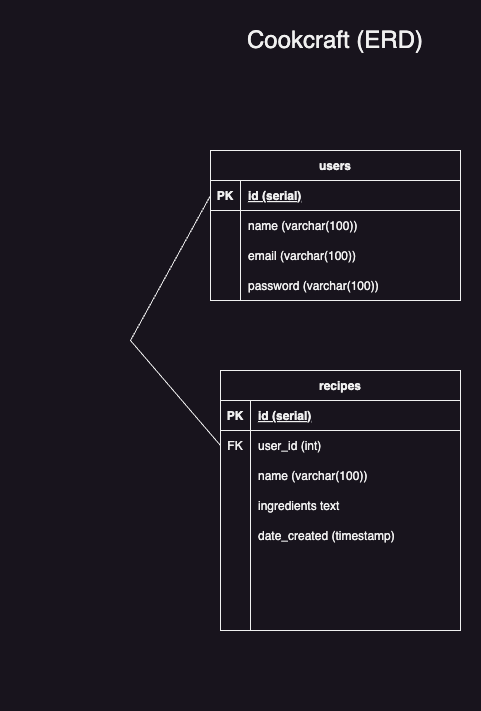

The diagram above was exported from draw.io. Its source (the exported page's mxGraphModel, read from the mxfile embedded in the PNG):
<mxGraphModel dx="1802" dy="849" grid="1" gridSize="10" guides="1" tooltips="1" connect="1" arrows="1" fold="1" page="1" pageScale="1" pageWidth="850" pageHeight="1100" math="0" shadow="0" extFonts="Permanent Marker^https://fonts.googleapis.com/css?family=Permanent+Marker">
  <root>
    <mxCell id="0" />
    <mxCell id="1" parent="0" />
    <mxCell id="C-vyLk0tnHw3VtMMgP7b-23" value="users" style="shape=table;startSize=30;container=1;collapsible=1;childLayout=tableLayout;fixedRows=1;rowLines=0;fontStyle=1;align=center;resizeLast=1;" parent="1" vertex="1">
      <mxGeometry x="310" y="160" width="250" height="150" as="geometry" />
    </mxCell>
    <mxCell id="C-vyLk0tnHw3VtMMgP7b-24" value="" style="shape=partialRectangle;collapsible=0;dropTarget=0;pointerEvents=0;fillColor=none;points=[[0,0.5],[1,0.5]];portConstraint=eastwest;top=0;left=0;right=0;bottom=1;" parent="C-vyLk0tnHw3VtMMgP7b-23" vertex="1">
      <mxGeometry y="30" width="250" height="30" as="geometry" />
    </mxCell>
    <mxCell id="C-vyLk0tnHw3VtMMgP7b-25" value="PK" style="shape=partialRectangle;overflow=hidden;connectable=0;fillColor=none;top=0;left=0;bottom=0;right=0;fontStyle=1;" parent="C-vyLk0tnHw3VtMMgP7b-24" vertex="1">
      <mxGeometry width="30" height="30" as="geometry">
        <mxRectangle width="30" height="30" as="alternateBounds" />
      </mxGeometry>
    </mxCell>
    <mxCell id="C-vyLk0tnHw3VtMMgP7b-26" value="id (serial)" style="shape=partialRectangle;overflow=hidden;connectable=0;fillColor=none;top=0;left=0;bottom=0;right=0;align=left;spacingLeft=6;fontStyle=5;" parent="C-vyLk0tnHw3VtMMgP7b-24" vertex="1">
      <mxGeometry x="30" width="220" height="30" as="geometry">
        <mxRectangle width="220" height="30" as="alternateBounds" />
      </mxGeometry>
    </mxCell>
    <mxCell id="H53cYSURaaAZc1Tk2EH6-8" value="" style="shape=partialRectangle;collapsible=0;dropTarget=0;pointerEvents=0;fillColor=none;points=[[0,0.5],[1,0.5]];portConstraint=eastwest;top=0;left=0;right=0;bottom=0;" parent="C-vyLk0tnHw3VtMMgP7b-23" vertex="1">
      <mxGeometry y="60" width="250" height="30" as="geometry" />
    </mxCell>
    <mxCell id="H53cYSURaaAZc1Tk2EH6-9" value="" style="shape=partialRectangle;overflow=hidden;connectable=0;fillColor=none;top=0;left=0;bottom=0;right=0;" parent="H53cYSURaaAZc1Tk2EH6-8" vertex="1">
      <mxGeometry width="30" height="30" as="geometry">
        <mxRectangle width="30" height="30" as="alternateBounds" />
      </mxGeometry>
    </mxCell>
    <mxCell id="H53cYSURaaAZc1Tk2EH6-10" value="name (varchar(100))" style="shape=partialRectangle;overflow=hidden;connectable=0;fillColor=none;top=0;left=0;bottom=0;right=0;align=left;spacingLeft=6;" parent="H53cYSURaaAZc1Tk2EH6-8" vertex="1">
      <mxGeometry x="30" width="220" height="30" as="geometry">
        <mxRectangle width="220" height="30" as="alternateBounds" />
      </mxGeometry>
    </mxCell>
    <mxCell id="H53cYSURaaAZc1Tk2EH6-11" value="" style="shape=partialRectangle;collapsible=0;dropTarget=0;pointerEvents=0;fillColor=none;points=[[0,0.5],[1,0.5]];portConstraint=eastwest;top=0;left=0;right=0;bottom=0;" parent="C-vyLk0tnHw3VtMMgP7b-23" vertex="1">
      <mxGeometry y="90" width="250" height="30" as="geometry" />
    </mxCell>
    <mxCell id="H53cYSURaaAZc1Tk2EH6-12" value="" style="shape=partialRectangle;overflow=hidden;connectable=0;fillColor=none;top=0;left=0;bottom=0;right=0;" parent="H53cYSURaaAZc1Tk2EH6-11" vertex="1">
      <mxGeometry width="30" height="30" as="geometry">
        <mxRectangle width="30" height="30" as="alternateBounds" />
      </mxGeometry>
    </mxCell>
    <mxCell id="H53cYSURaaAZc1Tk2EH6-13" value="email (varchar(100))" style="shape=partialRectangle;overflow=hidden;connectable=0;fillColor=none;top=0;left=0;bottom=0;right=0;align=left;spacingLeft=6;" parent="H53cYSURaaAZc1Tk2EH6-11" vertex="1">
      <mxGeometry x="30" width="220" height="30" as="geometry">
        <mxRectangle width="220" height="30" as="alternateBounds" />
      </mxGeometry>
    </mxCell>
    <mxCell id="H53cYSURaaAZc1Tk2EH6-14" value="" style="shape=partialRectangle;collapsible=0;dropTarget=0;pointerEvents=0;fillColor=none;points=[[0,0.5],[1,0.5]];portConstraint=eastwest;top=0;left=0;right=0;bottom=0;" parent="C-vyLk0tnHw3VtMMgP7b-23" vertex="1">
      <mxGeometry y="120" width="250" height="30" as="geometry" />
    </mxCell>
    <mxCell id="H53cYSURaaAZc1Tk2EH6-15" value="" style="shape=partialRectangle;overflow=hidden;connectable=0;fillColor=none;top=0;left=0;bottom=0;right=0;" parent="H53cYSURaaAZc1Tk2EH6-14" vertex="1">
      <mxGeometry width="30" height="30" as="geometry">
        <mxRectangle width="30" height="30" as="alternateBounds" />
      </mxGeometry>
    </mxCell>
    <mxCell id="H53cYSURaaAZc1Tk2EH6-16" value="password (varchar(100))" style="shape=partialRectangle;overflow=hidden;connectable=0;fillColor=none;top=0;left=0;bottom=0;right=0;align=left;spacingLeft=6;" parent="H53cYSURaaAZc1Tk2EH6-14" vertex="1">
      <mxGeometry x="30" width="220" height="30" as="geometry">
        <mxRectangle width="220" height="30" as="alternateBounds" />
      </mxGeometry>
    </mxCell>
    <mxCell id="3Odk8rUcRp05YYsYu1Rw-1" value="recipes" style="shape=table;startSize=30;container=1;collapsible=1;childLayout=tableLayout;fixedRows=1;rowLines=0;fontStyle=1;align=center;resizeLast=1;" parent="1" vertex="1">
      <mxGeometry x="320" y="380" width="240" height="260" as="geometry">
        <mxRectangle x="70" y="360" width="70" height="30" as="alternateBounds" />
      </mxGeometry>
    </mxCell>
    <mxCell id="3Odk8rUcRp05YYsYu1Rw-2" value="" style="shape=partialRectangle;collapsible=0;dropTarget=0;pointerEvents=0;fillColor=none;points=[[0,0.5],[1,0.5]];portConstraint=eastwest;top=0;left=0;right=0;bottom=1;" parent="3Odk8rUcRp05YYsYu1Rw-1" vertex="1">
      <mxGeometry y="30" width="240" height="30" as="geometry" />
    </mxCell>
    <mxCell id="3Odk8rUcRp05YYsYu1Rw-3" value="PK" style="shape=partialRectangle;overflow=hidden;connectable=0;fillColor=none;top=0;left=0;bottom=0;right=0;fontStyle=1;" parent="3Odk8rUcRp05YYsYu1Rw-2" vertex="1">
      <mxGeometry width="30" height="30" as="geometry">
        <mxRectangle width="30" height="30" as="alternateBounds" />
      </mxGeometry>
    </mxCell>
    <mxCell id="3Odk8rUcRp05YYsYu1Rw-4" value="id (serial)" style="shape=partialRectangle;overflow=hidden;connectable=0;fillColor=none;top=0;left=0;bottom=0;right=0;align=left;spacingLeft=6;fontStyle=5;" parent="3Odk8rUcRp05YYsYu1Rw-2" vertex="1">
      <mxGeometry x="30" width="210" height="30" as="geometry">
        <mxRectangle width="210" height="30" as="alternateBounds" />
      </mxGeometry>
    </mxCell>
    <mxCell id="3Odk8rUcRp05YYsYu1Rw-5" value="" style="shape=partialRectangle;collapsible=0;dropTarget=0;pointerEvents=0;fillColor=none;points=[[0,0.5],[1,0.5]];portConstraint=eastwest;top=0;left=0;right=0;bottom=0;" parent="3Odk8rUcRp05YYsYu1Rw-1" vertex="1">
      <mxGeometry y="60" width="240" height="30" as="geometry" />
    </mxCell>
    <mxCell id="3Odk8rUcRp05YYsYu1Rw-6" value="FK" style="shape=partialRectangle;overflow=hidden;connectable=0;fillColor=none;top=0;left=0;bottom=0;right=0;" parent="3Odk8rUcRp05YYsYu1Rw-5" vertex="1">
      <mxGeometry width="30" height="30" as="geometry">
        <mxRectangle width="30" height="30" as="alternateBounds" />
      </mxGeometry>
    </mxCell>
    <mxCell id="3Odk8rUcRp05YYsYu1Rw-7" value="user_id (int)" style="shape=partialRectangle;overflow=hidden;connectable=0;fillColor=none;top=0;left=0;bottom=0;right=0;align=left;spacingLeft=6;" parent="3Odk8rUcRp05YYsYu1Rw-5" vertex="1">
      <mxGeometry x="30" width="210" height="30" as="geometry">
        <mxRectangle width="210" height="30" as="alternateBounds" />
      </mxGeometry>
    </mxCell>
    <mxCell id="H53cYSURaaAZc1Tk2EH6-33" value="" style="shape=partialRectangle;collapsible=0;dropTarget=0;pointerEvents=0;fillColor=none;points=[[0,0.5],[1,0.5]];portConstraint=eastwest;top=0;left=0;right=0;bottom=0;" parent="3Odk8rUcRp05YYsYu1Rw-1" vertex="1">
      <mxGeometry y="90" width="240" height="30" as="geometry" />
    </mxCell>
    <mxCell id="H53cYSURaaAZc1Tk2EH6-34" value="" style="shape=partialRectangle;overflow=hidden;connectable=0;fillColor=none;top=0;left=0;bottom=0;right=0;" parent="H53cYSURaaAZc1Tk2EH6-33" vertex="1">
      <mxGeometry width="30" height="30" as="geometry">
        <mxRectangle width="30" height="30" as="alternateBounds" />
      </mxGeometry>
    </mxCell>
    <mxCell id="H53cYSURaaAZc1Tk2EH6-35" value="name (varchar(100))" style="shape=partialRectangle;overflow=hidden;connectable=0;fillColor=none;top=0;left=0;bottom=0;right=0;align=left;spacingLeft=6;" parent="H53cYSURaaAZc1Tk2EH6-33" vertex="1">
      <mxGeometry x="30" width="210" height="30" as="geometry">
        <mxRectangle width="210" height="30" as="alternateBounds" />
      </mxGeometry>
    </mxCell>
    <mxCell id="H53cYSURaaAZc1Tk2EH6-36" value="" style="shape=partialRectangle;collapsible=0;dropTarget=0;pointerEvents=0;fillColor=none;points=[[0,0.5],[1,0.5]];portConstraint=eastwest;top=0;left=0;right=0;bottom=0;" parent="3Odk8rUcRp05YYsYu1Rw-1" vertex="1">
      <mxGeometry y="120" width="240" height="30" as="geometry" />
    </mxCell>
    <mxCell id="H53cYSURaaAZc1Tk2EH6-37" value="" style="shape=partialRectangle;overflow=hidden;connectable=0;fillColor=none;top=0;left=0;bottom=0;right=0;" parent="H53cYSURaaAZc1Tk2EH6-36" vertex="1">
      <mxGeometry width="30" height="30" as="geometry">
        <mxRectangle width="30" height="30" as="alternateBounds" />
      </mxGeometry>
    </mxCell>
    <mxCell id="H53cYSURaaAZc1Tk2EH6-38" value="ingredients text" style="shape=partialRectangle;overflow=hidden;connectable=0;fillColor=none;top=0;left=0;bottom=0;right=0;align=left;spacingLeft=6;" parent="H53cYSURaaAZc1Tk2EH6-36" vertex="1">
      <mxGeometry x="30" width="210" height="30" as="geometry">
        <mxRectangle width="210" height="30" as="alternateBounds" />
      </mxGeometry>
    </mxCell>
    <mxCell id="H53cYSURaaAZc1Tk2EH6-39" value="" style="shape=partialRectangle;collapsible=0;dropTarget=0;pointerEvents=0;fillColor=none;points=[[0,0.5],[1,0.5]];portConstraint=eastwest;top=0;left=0;right=0;bottom=0;" parent="3Odk8rUcRp05YYsYu1Rw-1" vertex="1">
      <mxGeometry y="150" width="240" height="30" as="geometry" />
    </mxCell>
    <mxCell id="H53cYSURaaAZc1Tk2EH6-40" value="" style="shape=partialRectangle;overflow=hidden;connectable=0;fillColor=none;top=0;left=0;bottom=0;right=0;" parent="H53cYSURaaAZc1Tk2EH6-39" vertex="1">
      <mxGeometry width="30" height="30" as="geometry">
        <mxRectangle width="30" height="30" as="alternateBounds" />
      </mxGeometry>
    </mxCell>
    <mxCell id="H53cYSURaaAZc1Tk2EH6-41" value="date_created (timestamp)" style="shape=partialRectangle;overflow=hidden;connectable=0;fillColor=none;top=0;left=0;bottom=0;right=0;align=left;spacingLeft=6;" parent="H53cYSURaaAZc1Tk2EH6-39" vertex="1">
      <mxGeometry x="30" width="210" height="30" as="geometry">
        <mxRectangle width="210" height="30" as="alternateBounds" />
      </mxGeometry>
    </mxCell>
    <mxCell id="H53cYSURaaAZc1Tk2EH6-42" value="" style="shape=partialRectangle;collapsible=0;dropTarget=0;pointerEvents=0;fillColor=none;points=[[0,0.5],[1,0.5]];portConstraint=eastwest;top=0;left=0;right=0;bottom=0;" parent="3Odk8rUcRp05YYsYu1Rw-1" vertex="1">
      <mxGeometry y="180" width="240" height="30" as="geometry" />
    </mxCell>
    <mxCell id="H53cYSURaaAZc1Tk2EH6-43" value="" style="shape=partialRectangle;overflow=hidden;connectable=0;fillColor=none;top=0;left=0;bottom=0;right=0;" parent="H53cYSURaaAZc1Tk2EH6-42" vertex="1">
      <mxGeometry width="30" height="30" as="geometry">
        <mxRectangle width="30" height="30" as="alternateBounds" />
      </mxGeometry>
    </mxCell>
    <mxCell id="H53cYSURaaAZc1Tk2EH6-44" value="" style="shape=partialRectangle;overflow=hidden;connectable=0;fillColor=none;top=0;left=0;bottom=0;right=0;align=left;spacingLeft=6;" parent="H53cYSURaaAZc1Tk2EH6-42" vertex="1">
      <mxGeometry x="30" width="210" height="30" as="geometry">
        <mxRectangle width="210" height="30" as="alternateBounds" />
      </mxGeometry>
    </mxCell>
    <mxCell id="H53cYSURaaAZc1Tk2EH6-48" value="" style="shape=partialRectangle;collapsible=0;dropTarget=0;pointerEvents=0;fillColor=none;points=[[0,0.5],[1,0.5]];portConstraint=eastwest;top=0;left=0;right=0;bottom=0;" parent="3Odk8rUcRp05YYsYu1Rw-1" vertex="1">
      <mxGeometry y="210" width="240" height="30" as="geometry" />
    </mxCell>
    <mxCell id="H53cYSURaaAZc1Tk2EH6-49" value="" style="shape=partialRectangle;overflow=hidden;connectable=0;fillColor=none;top=0;left=0;bottom=0;right=0;" parent="H53cYSURaaAZc1Tk2EH6-48" vertex="1">
      <mxGeometry width="30" height="30" as="geometry">
        <mxRectangle width="30" height="30" as="alternateBounds" />
      </mxGeometry>
    </mxCell>
    <mxCell id="H53cYSURaaAZc1Tk2EH6-50" value="" style="shape=partialRectangle;overflow=hidden;connectable=0;fillColor=none;top=0;left=0;bottom=0;right=0;align=left;spacingLeft=6;" parent="H53cYSURaaAZc1Tk2EH6-48" vertex="1">
      <mxGeometry x="30" width="210" height="30" as="geometry">
        <mxRectangle width="210" height="30" as="alternateBounds" />
      </mxGeometry>
    </mxCell>
    <mxCell id="H53cYSURaaAZc1Tk2EH6-51" value="" style="shape=partialRectangle;collapsible=0;dropTarget=0;pointerEvents=0;fillColor=none;points=[[0,0.5],[1,0.5]];portConstraint=eastwest;top=0;left=0;right=0;bottom=0;" parent="3Odk8rUcRp05YYsYu1Rw-1" vertex="1">
      <mxGeometry y="240" width="240" height="20" as="geometry" />
    </mxCell>
    <mxCell id="H53cYSURaaAZc1Tk2EH6-52" value="" style="shape=partialRectangle;overflow=hidden;connectable=0;fillColor=none;top=0;left=0;bottom=0;right=0;" parent="H53cYSURaaAZc1Tk2EH6-51" vertex="1">
      <mxGeometry width="30" height="20" as="geometry">
        <mxRectangle width="30" height="20" as="alternateBounds" />
      </mxGeometry>
    </mxCell>
    <mxCell id="H53cYSURaaAZc1Tk2EH6-53" value="" style="shape=partialRectangle;overflow=hidden;connectable=0;fillColor=none;top=0;left=0;bottom=0;right=0;align=left;spacingLeft=6;" parent="H53cYSURaaAZc1Tk2EH6-51" vertex="1">
      <mxGeometry x="30" width="210" height="20" as="geometry">
        <mxRectangle width="210" height="20" as="alternateBounds" />
      </mxGeometry>
    </mxCell>
    <mxCell id="H53cYSURaaAZc1Tk2EH6-87" value="&lt;font style=&quot;font-size: 24px;&quot;&gt;Cookcraft (ERD)&lt;/font&gt;" style="text;html=1;align=center;verticalAlign=middle;whiteSpace=wrap;rounded=0;" parent="1" vertex="1">
      <mxGeometry x="290" y="10" width="290" height="80" as="geometry" />
    </mxCell>
    <mxCell id="H53cYSURaaAZc1Tk2EH6-97" value="" style="endArrow=none;html=1;rounded=0;entryX=0;entryY=0.5;entryDx=0;entryDy=0;exitX=0;exitY=0.5;exitDx=0;exitDy=0;" parent="1" source="3Odk8rUcRp05YYsYu1Rw-5" target="C-vyLk0tnHw3VtMMgP7b-24" edge="1">
      <mxGeometry relative="1" as="geometry">
        <mxPoint x="70" y="490" as="sourcePoint" />
        <mxPoint x="10" y="290" as="targetPoint" />
        <Array as="points">
          <mxPoint x="230" y="350" />
        </Array>
      </mxGeometry>
    </mxCell>
    <mxCell id="QPmae_oer13qdSa9cZOS-2" value="" style="shape=partialRectangle;overflow=hidden;connectable=0;fillColor=none;top=0;left=0;bottom=0;right=0;align=left;spacingLeft=6;" parent="1" vertex="1">
      <mxGeometry x="100" y="690" width="210" height="30" as="geometry">
        <mxRectangle width="210" height="30" as="alternateBounds" />
      </mxGeometry>
    </mxCell>
  </root>
</mxGraphModel>